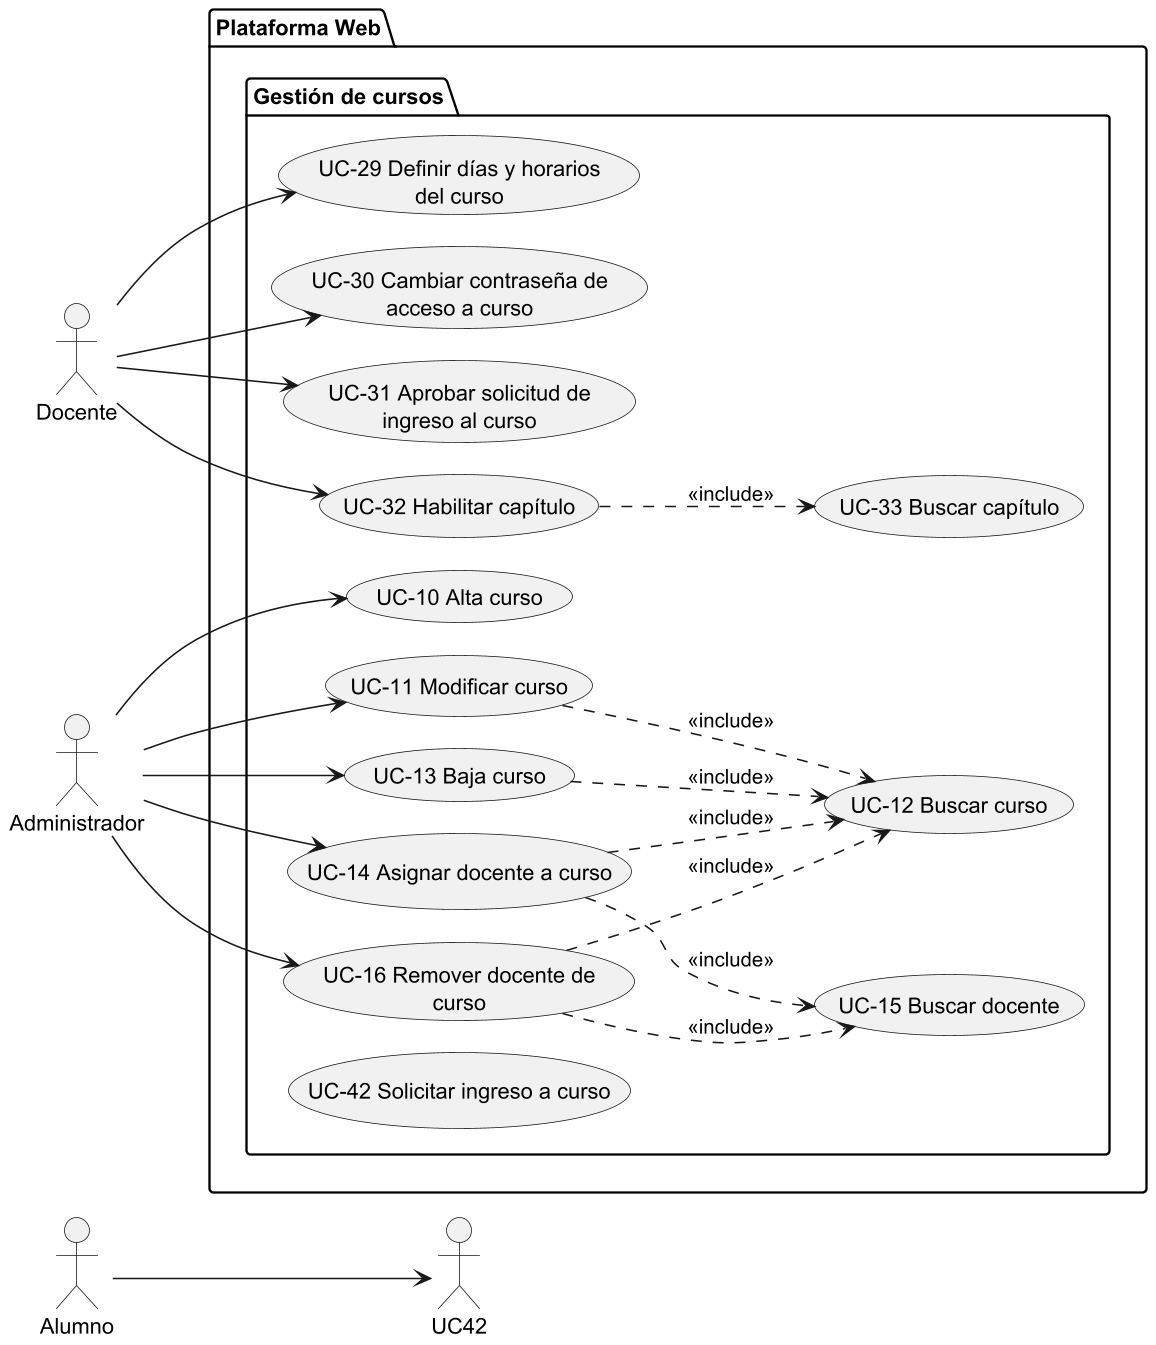

The diagram above was rendered by PlantUML. Its source (embedded in the PNG):
@startuml SUBSISTEMA_GestionCursos
left to right direction

skinparam dpi 150
skinparam usecasePadding 25
skinparam actorPadding 80
skinparam packagePadding 50
skinparam wrapWidth 200

skinparam nodesep 20
skinparam ranksep 50

actor Alumno
actor Docente
actor Administrador

package "Plataforma Web"{
    package "Gestión de cursos"{
        usecase "UC-10 Alta curso" as UC10
        usecase "UC-11 Modificar curso" as UC11
        usecase "UC-12 Buscar curso" as UC12
        usecase "UC-13 Baja curso" as UC13
        usecase "UC-14 Asignar docente a curso" as UC14
        usecase "UC-15 Buscar docente" as UC15
        usecase "UC-16 Remover docente de curso" as UC16
        usecase "UC-29 Definir días y horarios del curso" as UC29
        usecase "UC-30 Cambiar contraseña de acceso a curso" as UC30
        usecase "UC-31 Aprobar solicitud de ingreso al curso" as UC31
        usecase "UC-32 Habilitar capítulo" as UC32
        usecase "UC-33 Buscar capítulo" as UC33
        usecase "UC-42 Solicitar ingreso a curso" as UC43
    }
}

Administrador --> UC10
Administrador --> UC11
Administrador --> UC13

UC11 ..> UC12 : <<include>>
UC13 ..> UC12 : <<include>>

Administrador --> UC14
Administrador --> UC16
UC14 ..> UC15 : <<include>>
UC14 ..> UC12 : <<include>>
UC16 ..> UC15 : <<include>>
UC16 ..> UC12 : <<include>>

Docente --> UC29
Docente --> UC30
Docente --> UC31
Docente --> UC32
UC32 ..> UC33 : <<include>>

Alumno --> UC42

@enduml